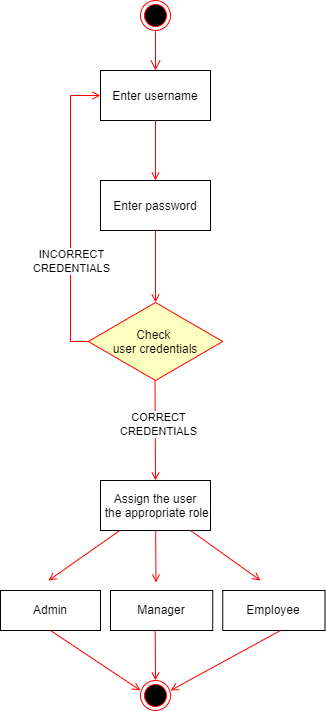

The diagram above was exported from draw.io. Its source (the exported page's mxGraphModel, read from the mxfile embedded in the PNG):
<mxGraphModel dx="1595" dy="679" grid="1" gridSize="10" guides="1" tooltips="1" connect="1" arrows="1" fold="1" page="1" pageScale="1" pageWidth="1169" pageHeight="826" background="none" math="0" shadow="0">
  <root>
    <mxCell id="0" />
    <mxCell id="1" parent="0" />
    <mxCell id="20" value="" style="endArrow=open;strokeColor=#FF0000;endFill=1;rounded=0" parent="1" source="jbMA10MFHVVsldIOurT2-58" edge="1">
      <mxGeometry relative="1" as="geometry">
        <mxPoint x="160" y="620" as="sourcePoint" />
        <mxPoint x="108" y="670" as="targetPoint" />
      </mxGeometry>
    </mxCell>
    <mxCell id="jbMA10MFHVVsldIOurT2-54" value="" style="edgeStyle=elbowEdgeStyle;elbow=horizontal;verticalAlign=bottom;endArrow=open;endSize=8;strokeColor=#FF0000;endFill=1;rounded=0" parent="1" target="jbMA10MFHVVsldIOurT2-55" edge="1">
      <mxGeometry x="100" y="40" as="geometry">
        <mxPoint x="215" y="160" as="targetPoint" />
        <mxPoint x="215" y="120" as="sourcePoint" />
      </mxGeometry>
    </mxCell>
    <mxCell id="jbMA10MFHVVsldIOurT2-55" value="Enter username" style="" parent="1" vertex="1">
      <mxGeometry x="160" y="160" width="110" height="50" as="geometry" />
    </mxCell>
    <mxCell id="jbMA10MFHVVsldIOurT2-56" value="Enter password" style="" parent="1" vertex="1">
      <mxGeometry x="160" y="270" width="110" height="50" as="geometry" />
    </mxCell>
    <mxCell id="jbMA10MFHVVsldIOurT2-57" value="" style="endArrow=open;strokeColor=#FF0000;endFill=1;rounded=0" parent="1" source="jbMA10MFHVVsldIOurT2-55" target="jbMA10MFHVVsldIOurT2-56" edge="1">
      <mxGeometry relative="1" as="geometry" />
    </mxCell>
    <mxCell id="jbMA10MFHVVsldIOurT2-58" value="Assign the user&#10; the appropriate role" style="" parent="1" vertex="1">
      <mxGeometry x="160" y="570" width="110" height="50" as="geometry" />
    </mxCell>
    <mxCell id="jbMA10MFHVVsldIOurT2-59" value="" style="endArrow=open;strokeColor=#FF0000;endFill=1;rounded=0" parent="1" source="jbMA10MFHVVsldIOurT2-63" edge="1">
      <mxGeometry relative="1" as="geometry">
        <mxPoint x="215.5" y="392" as="targetPoint" />
      </mxGeometry>
    </mxCell>
    <mxCell id="jbMA10MFHVVsldIOurT2-60" value="" style="edgeStyle=elbowEdgeStyle;elbow=horizontal;strokeColor=#FF0000;endArrow=open;endFill=1;rounded=0;exitX=0;exitY=0.5;exitDx=0;exitDy=0;" parent="1" source="jbMA10MFHVVsldIOurT2-63" target="jbMA10MFHVVsldIOurT2-55" edge="1">
      <mxGeometry width="100" height="100" relative="1" as="geometry">
        <mxPoint x="260" y="340" as="sourcePoint" />
        <mxPoint x="360" y="240" as="targetPoint" />
        <Array as="points">
          <mxPoint x="130" y="300" />
        </Array>
      </mxGeometry>
    </mxCell>
    <mxCell id="jbMA10MFHVVsldIOurT2-61" value="INCORRECT&lt;br&gt;CREDENTIALS" style="edgeLabel;html=1;align=center;verticalAlign=middle;resizable=0;points=[];" parent="jbMA10MFHVVsldIOurT2-60" vertex="1" connectable="0">
      <mxGeometry x="-0.423" y="-1" relative="1" as="geometry">
        <mxPoint x="-1" y="-13" as="offset" />
      </mxGeometry>
    </mxCell>
    <mxCell id="jbMA10MFHVVsldIOurT2-62" value="" style="endArrow=open;strokeColor=#FF0000;endFill=1;rounded=0" parent="1" source="jbMA10MFHVVsldIOurT2-56" target="jbMA10MFHVVsldIOurT2-63" edge="1">
      <mxGeometry relative="1" as="geometry">
        <mxPoint x="379.5" y="448" as="sourcePoint" />
        <mxPoint x="380" y="520" as="targetPoint" />
      </mxGeometry>
    </mxCell>
    <mxCell id="jbMA10MFHVVsldIOurT2-63" value="Check &#10;user credentials" style="rhombus;fillColor=#ffffc0;strokeColor=#ff0000;" parent="1" vertex="1">
      <mxGeometry x="147.75" y="392" width="134.5" height="78" as="geometry" />
    </mxCell>
    <mxCell id="jbMA10MFHVVsldIOurT2-64" value="" style="endArrow=open;strokeColor=#FF0000;endFill=1;rounded=0;entryX=0.5;entryY=0;entryDx=0;entryDy=0;" parent="1" target="jbMA10MFHVVsldIOurT2-58" edge="1">
      <mxGeometry relative="1" as="geometry">
        <mxPoint x="214.5" y="470" as="sourcePoint" />
        <mxPoint x="214.5" y="542" as="targetPoint" />
      </mxGeometry>
    </mxCell>
    <mxCell id="jbMA10MFHVVsldIOurT2-65" value="Text" style="edgeLabel;html=1;align=center;verticalAlign=middle;resizable=0;points=[];" parent="jbMA10MFHVVsldIOurT2-64" vertex="1" connectable="0">
      <mxGeometry x="-0.064" y="2" relative="1" as="geometry">
        <mxPoint as="offset" />
      </mxGeometry>
    </mxCell>
    <mxCell id="jbMA10MFHVVsldIOurT2-66" value="CORRECT&lt;br&gt;CREDENTIALS" style="edgeLabel;html=1;align=center;verticalAlign=middle;resizable=0;points=[];" parent="jbMA10MFHVVsldIOurT2-64" vertex="1" connectable="0">
      <mxGeometry x="-0.1282" y="3" relative="1" as="geometry">
        <mxPoint as="offset" />
      </mxGeometry>
    </mxCell>
    <mxCell id="jbMA10MFHVVsldIOurT2-67" value="" style="endArrow=open;strokeColor=#FF0000;endFill=1;rounded=0" parent="1" source="jbMA10MFHVVsldIOurT2-58" edge="1">
      <mxGeometry relative="1" as="geometry">
        <mxPoint x="214" y="620" as="sourcePoint" />
        <mxPoint x="215.5" y="672" as="targetPoint" />
      </mxGeometry>
    </mxCell>
    <mxCell id="jbMA10MFHVVsldIOurT2-68" value="" style="endArrow=open;strokeColor=#FF0000;endFill=1;rounded=0" parent="1" source="jbMA10MFHVVsldIOurT2-58" edge="1">
      <mxGeometry relative="1" as="geometry">
        <mxPoint x="320" y="670" as="targetPoint" />
      </mxGeometry>
    </mxCell>
    <mxCell id="jbMA10MFHVVsldIOurT2-70" value="" style="ellipse;html=1;shape=endState;fillColor=#000000;strokeColor=#ff0000;" parent="1" vertex="1">
      <mxGeometry x="200" y="90" width="30" height="30" as="geometry" />
    </mxCell>
    <mxCell id="jbMA10MFHVVsldIOurT2-71" value="Admin" style="html=1;whiteSpace=wrap;" parent="1" vertex="1">
      <mxGeometry x="60" y="680" width="100" height="40" as="geometry" />
    </mxCell>
    <mxCell id="jbMA10MFHVVsldIOurT2-74" value="Manager" style="html=1;whiteSpace=wrap;" parent="1" vertex="1">
      <mxGeometry x="170" y="680" width="102.25" height="40" as="geometry" />
    </mxCell>
    <mxCell id="jbMA10MFHVVsldIOurT2-75" value="Employee" style="html=1;whiteSpace=wrap;" parent="1" vertex="1">
      <mxGeometry x="282.25" y="680" width="102.25" height="40" as="geometry" />
    </mxCell>
    <mxCell id="8jkjEDjZmUrFOoPuI6uF-20" value="" style="ellipse;html=1;shape=endState;fillColor=#000000;strokeColor=#ff0000;" vertex="1" parent="1">
      <mxGeometry x="200" y="770" width="30" height="30" as="geometry" />
    </mxCell>
    <mxCell id="8jkjEDjZmUrFOoPuI6uF-21" value="" style="endArrow=open;strokeColor=#FF0000;endFill=1;rounded=0;entryX=0.5;entryY=0;entryDx=0;entryDy=0;" edge="1" parent="1" target="8jkjEDjZmUrFOoPuI6uF-20">
      <mxGeometry relative="1" as="geometry">
        <mxPoint x="214.72" y="720" as="sourcePoint" />
        <mxPoint x="215.22" y="772" as="targetPoint" />
      </mxGeometry>
    </mxCell>
    <mxCell id="8jkjEDjZmUrFOoPuI6uF-22" value="" style="endArrow=open;strokeColor=#FF0000;endFill=1;rounded=0;entryX=1;entryY=0.333;entryDx=0;entryDy=0;entryPerimeter=0;" edge="1" parent="1" target="8jkjEDjZmUrFOoPuI6uF-20">
      <mxGeometry relative="1" as="geometry">
        <mxPoint x="340" y="720" as="sourcePoint" />
        <mxPoint x="260" y="770" as="targetPoint" />
      </mxGeometry>
    </mxCell>
    <mxCell id="8jkjEDjZmUrFOoPuI6uF-23" value="" style="endArrow=open;strokeColor=#FF0000;endFill=1;rounded=0;entryX=0;entryY=0.333;entryDx=0;entryDy=0;entryPerimeter=0;" edge="1" parent="1" target="8jkjEDjZmUrFOoPuI6uF-20">
      <mxGeometry relative="1" as="geometry">
        <mxPoint x="110" y="720" as="sourcePoint" />
        <mxPoint x="160" y="770" as="targetPoint" />
        <Array as="points" />
      </mxGeometry>
    </mxCell>
  </root>
</mxGraphModel>